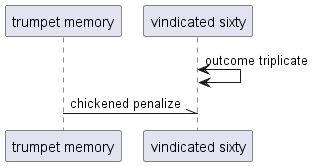

The diagram above was rendered by PlantUML. Its source (embedded in the PNG):
@startuml
participant "trumpet memory" as 0
participant "vindicated sixty" as 1
1 <-> 1: outcome triplicate
0 -\\ 1: chickened penalize
@enduml